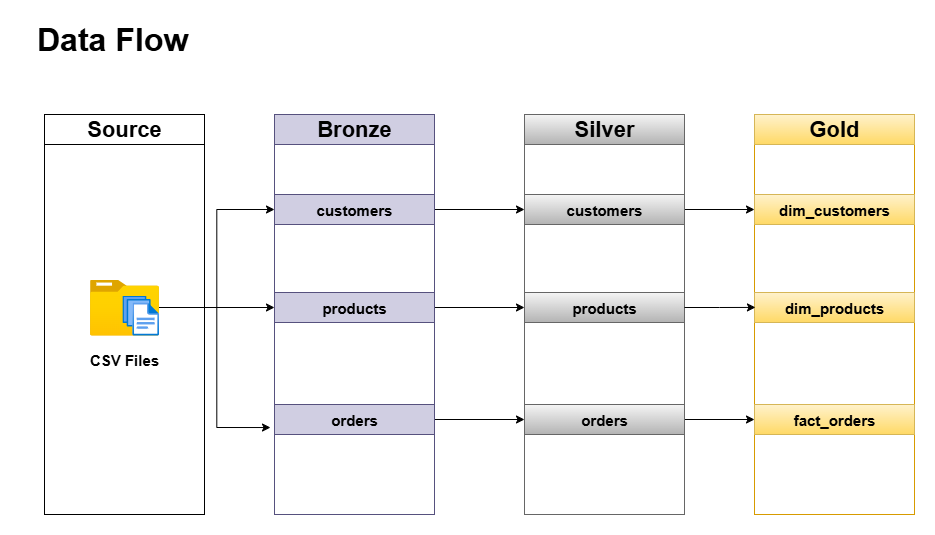

The diagram above was exported from draw.io. Its source (the exported page's mxGraphModel, read from the mxfile embedded in the PNG):
<mxGraphModel dx="886" dy="513" grid="0" gridSize="10" guides="1" tooltips="1" connect="1" arrows="1" fold="1" page="1" pageScale="1" pageWidth="1600" pageHeight="900" math="0" shadow="0">
  <root>
    <mxCell id="0" />
    <mxCell id="1" parent="0" />
    <mxCell id="H7CqRAxSP9dv5GzddQv--1" value="" style="rounded=0;whiteSpace=wrap;html=1;fillColor=none;" parent="1" vertex="1">
      <mxGeometry x="50" y="120" width="160" height="390" as="geometry" />
    </mxCell>
    <mxCell id="qzAI2uPxVIS0K1w3LTDK-11" style="edgeStyle=orthogonalEdgeStyle;rounded=0;orthogonalLoop=1;jettySize=auto;html=1;entryX=0;entryY=0.5;entryDx=0;entryDy=0;" parent="1" source="H7CqRAxSP9dv5GzddQv--2" target="H7CqRAxSP9dv5GzddQv--12" edge="1">
      <mxGeometry relative="1" as="geometry" />
    </mxCell>
    <mxCell id="qzAI2uPxVIS0K1w3LTDK-12" style="edgeStyle=orthogonalEdgeStyle;rounded=0;orthogonalLoop=1;jettySize=auto;html=1;entryX=0;entryY=0.5;entryDx=0;entryDy=0;" parent="1" source="H7CqRAxSP9dv5GzddQv--2" target="H7CqRAxSP9dv5GzddQv--13" edge="1">
      <mxGeometry relative="1" as="geometry" />
    </mxCell>
    <mxCell id="H7CqRAxSP9dv5GzddQv--2" value="" style="image;aspect=fixed;html=1;points=[];align=center;fontSize=12;image=img/lib/azure2/general/Folder_Blank.svg;" parent="1" vertex="1">
      <mxGeometry x="95.5" y="275" width="69" height="56.00000000000001" as="geometry" />
    </mxCell>
    <mxCell id="H7CqRAxSP9dv5GzddQv--3" value="Source" style="rounded=0;whiteSpace=wrap;html=1;fontStyle=1;fontSize=22;" parent="1" vertex="1">
      <mxGeometry x="50" y="110" width="160" height="30" as="geometry" />
    </mxCell>
    <mxCell id="H7CqRAxSP9dv5GzddQv--4" value="Data Flow" style="text;html=1;align=center;verticalAlign=middle;whiteSpace=wrap;rounded=0;fontStyle=1;fontSize=32;" parent="1" vertex="1">
      <mxGeometry x="26" y="20" width="184" height="30" as="geometry" />
    </mxCell>
    <mxCell id="H7CqRAxSP9dv5GzddQv--5" value="" style="image;aspect=fixed;html=1;points=[];align=center;fontSize=12;image=img/lib/azure2/general/Files.svg;" parent="1" vertex="1">
      <mxGeometry x="127.93" y="291" width="36.57" height="40" as="geometry" />
    </mxCell>
    <mxCell id="H7CqRAxSP9dv5GzddQv--6" value="CSV Files" style="text;html=1;align=center;verticalAlign=middle;whiteSpace=wrap;rounded=0;fontStyle=1;fontSize=15;" parent="1" vertex="1">
      <mxGeometry x="90" y="340" width="80" height="30" as="geometry" />
    </mxCell>
    <mxCell id="H7CqRAxSP9dv5GzddQv--7" value="" style="rounded=0;whiteSpace=wrap;html=1;fillColor=none;strokeColor=#56517e;" parent="1" vertex="1">
      <mxGeometry x="280" y="120" width="160" height="390" as="geometry" />
    </mxCell>
    <mxCell id="H7CqRAxSP9dv5GzddQv--9" value="Bronze" style="rounded=0;whiteSpace=wrap;html=1;fontStyle=1;fontSize=22;fillColor=#d0cee2;strokeColor=#56517e;" parent="1" vertex="1">
      <mxGeometry x="280" y="110" width="160" height="30" as="geometry" />
    </mxCell>
    <mxCell id="qzAI2uPxVIS0K1w3LTDK-6" style="edgeStyle=orthogonalEdgeStyle;rounded=0;orthogonalLoop=1;jettySize=auto;html=1;" parent="1" source="H7CqRAxSP9dv5GzddQv--12" target="qzAI2uPxVIS0K1w3LTDK-3" edge="1">
      <mxGeometry relative="1" as="geometry" />
    </mxCell>
    <mxCell id="H7CqRAxSP9dv5GzddQv--12" value="customers" style="rounded=0;whiteSpace=wrap;html=1;fontStyle=1;fontSize=15;fillColor=#d0cee2;strokeColor=#56517e;" parent="1" vertex="1">
      <mxGeometry x="280" y="190" width="160" height="30" as="geometry" />
    </mxCell>
    <mxCell id="qzAI2uPxVIS0K1w3LTDK-7" style="edgeStyle=orthogonalEdgeStyle;rounded=0;orthogonalLoop=1;jettySize=auto;html=1;" parent="1" source="H7CqRAxSP9dv5GzddQv--13" target="qzAI2uPxVIS0K1w3LTDK-4" edge="1">
      <mxGeometry relative="1" as="geometry" />
    </mxCell>
    <mxCell id="H7CqRAxSP9dv5GzddQv--13" value="products" style="rounded=0;whiteSpace=wrap;html=1;fontStyle=1;fontSize=15;fillColor=#d0cee2;strokeColor=#56517e;" parent="1" vertex="1">
      <mxGeometry x="280" y="288" width="160" height="30" as="geometry" />
    </mxCell>
    <mxCell id="qzAI2uPxVIS0K1w3LTDK-8" style="edgeStyle=orthogonalEdgeStyle;rounded=0;orthogonalLoop=1;jettySize=auto;html=1;" parent="1" source="H7CqRAxSP9dv5GzddQv--14" target="qzAI2uPxVIS0K1w3LTDK-5" edge="1">
      <mxGeometry relative="1" as="geometry" />
    </mxCell>
    <mxCell id="H7CqRAxSP9dv5GzddQv--14" value="orders" style="rounded=0;whiteSpace=wrap;html=1;fontStyle=1;fontSize=15;fillColor=#d0cee2;strokeColor=#56517e;" parent="1" vertex="1">
      <mxGeometry x="280" y="400" width="160" height="30" as="geometry" />
    </mxCell>
    <mxCell id="qzAI2uPxVIS0K1w3LTDK-1" value="" style="rounded=0;whiteSpace=wrap;html=1;fillColor=none;strokeColor=#666666;gradientColor=#b3b3b3;" parent="1" vertex="1">
      <mxGeometry x="530" y="120" width="160" height="390" as="geometry" />
    </mxCell>
    <mxCell id="qzAI2uPxVIS0K1w3LTDK-2" value="Silver" style="rounded=0;whiteSpace=wrap;html=1;fontStyle=1;fontSize=22;fillColor=#f5f5f5;strokeColor=#666666;gradientColor=#b3b3b3;" parent="1" vertex="1">
      <mxGeometry x="530" y="110" width="160" height="30" as="geometry" />
    </mxCell>
    <mxCell id="3FwVcqKgQExBC72aGUNj-6" style="edgeStyle=orthogonalEdgeStyle;rounded=0;orthogonalLoop=1;jettySize=auto;html=1;" edge="1" parent="1" source="qzAI2uPxVIS0K1w3LTDK-3" target="3FwVcqKgQExBC72aGUNj-3">
      <mxGeometry relative="1" as="geometry" />
    </mxCell>
    <mxCell id="qzAI2uPxVIS0K1w3LTDK-3" value="customers" style="rounded=0;whiteSpace=wrap;html=1;fontStyle=1;fontSize=15;fillColor=#f5f5f5;strokeColor=#666666;gradientColor=#b3b3b3;" parent="1" vertex="1">
      <mxGeometry x="530" y="190" width="160" height="30" as="geometry" />
    </mxCell>
    <mxCell id="qzAI2uPxVIS0K1w3LTDK-4" value="products" style="rounded=0;whiteSpace=wrap;html=1;fontStyle=1;fontSize=15;fillColor=#f5f5f5;strokeColor=#666666;gradientColor=#b3b3b3;" parent="1" vertex="1">
      <mxGeometry x="530" y="288" width="160" height="30" as="geometry" />
    </mxCell>
    <mxCell id="3FwVcqKgQExBC72aGUNj-8" style="edgeStyle=orthogonalEdgeStyle;rounded=0;orthogonalLoop=1;jettySize=auto;html=1;entryX=0;entryY=0.5;entryDx=0;entryDy=0;" edge="1" parent="1" source="qzAI2uPxVIS0K1w3LTDK-5" target="3FwVcqKgQExBC72aGUNj-5">
      <mxGeometry relative="1" as="geometry" />
    </mxCell>
    <mxCell id="qzAI2uPxVIS0K1w3LTDK-5" value="orders" style="rounded=0;whiteSpace=wrap;html=1;fontStyle=1;fontSize=15;fillColor=#f5f5f5;strokeColor=#666666;gradientColor=#b3b3b3;" parent="1" vertex="1">
      <mxGeometry x="530" y="400" width="160" height="30" as="geometry" />
    </mxCell>
    <mxCell id="qzAI2uPxVIS0K1w3LTDK-13" style="edgeStyle=orthogonalEdgeStyle;rounded=0;orthogonalLoop=1;jettySize=auto;html=1;entryX=-0.025;entryY=0.777;entryDx=0;entryDy=0;entryPerimeter=0;" parent="1" source="H7CqRAxSP9dv5GzddQv--2" target="H7CqRAxSP9dv5GzddQv--7" edge="1">
      <mxGeometry relative="1" as="geometry" />
    </mxCell>
    <mxCell id="3FwVcqKgQExBC72aGUNj-1" value="" style="rounded=0;whiteSpace=wrap;html=1;fillColor=none;strokeColor=#d79b00;gradientColor=#ffa500;" vertex="1" parent="1">
      <mxGeometry x="760" y="120" width="160" height="390" as="geometry" />
    </mxCell>
    <mxCell id="3FwVcqKgQExBC72aGUNj-2" value="Gold" style="rounded=0;whiteSpace=wrap;html=1;fontStyle=1;fontSize=22;fillColor=#fff2cc;strokeColor=#d6b656;gradientColor=#ffd966;" vertex="1" parent="1">
      <mxGeometry x="760" y="110" width="160" height="30" as="geometry" />
    </mxCell>
    <mxCell id="3FwVcqKgQExBC72aGUNj-3" value="dim_customers" style="rounded=0;whiteSpace=wrap;html=1;fontStyle=1;fontSize=15;fillColor=#fff2cc;strokeColor=#d6b656;gradientColor=#ffd966;" vertex="1" parent="1">
      <mxGeometry x="760" y="190" width="160" height="30" as="geometry" />
    </mxCell>
    <mxCell id="3FwVcqKgQExBC72aGUNj-4" value="dim_products" style="rounded=0;whiteSpace=wrap;html=1;fontStyle=1;fontSize=15;fillColor=#fff2cc;strokeColor=#d6b656;gradientColor=#ffd966;" vertex="1" parent="1">
      <mxGeometry x="760" y="288" width="160" height="30" as="geometry" />
    </mxCell>
    <mxCell id="3FwVcqKgQExBC72aGUNj-5" value="fact_orders" style="rounded=0;whiteSpace=wrap;html=1;fontStyle=1;fontSize=15;fillColor=#fff2cc;strokeColor=#d6b656;gradientColor=#ffd966;" vertex="1" parent="1">
      <mxGeometry x="760" y="400" width="160" height="30" as="geometry" />
    </mxCell>
    <mxCell id="3FwVcqKgQExBC72aGUNj-7" style="edgeStyle=orthogonalEdgeStyle;rounded=0;orthogonalLoop=1;jettySize=auto;html=1;entryX=0.006;entryY=0.469;entryDx=0;entryDy=0;entryPerimeter=0;" edge="1" parent="1" source="qzAI2uPxVIS0K1w3LTDK-4" target="3FwVcqKgQExBC72aGUNj-1">
      <mxGeometry relative="1" as="geometry" />
    </mxCell>
  </root>
</mxGraphModel>